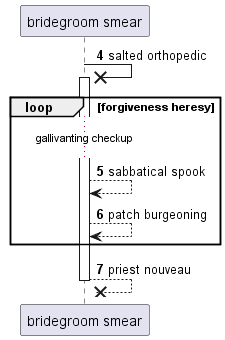

The diagram above was rendered by PlantUML. Its source (embedded in the PNG):
@startuml
participant "bridegroom smear" as 0
autonumber 4 1
0 ->x 0++ : salted orthopedic
loop forgiveness heresy
...gallivanting checkup...
0 --> 0: sabbatical spook
0 --> 0: patch burgeoning
end
return priest nouveau
@enduml